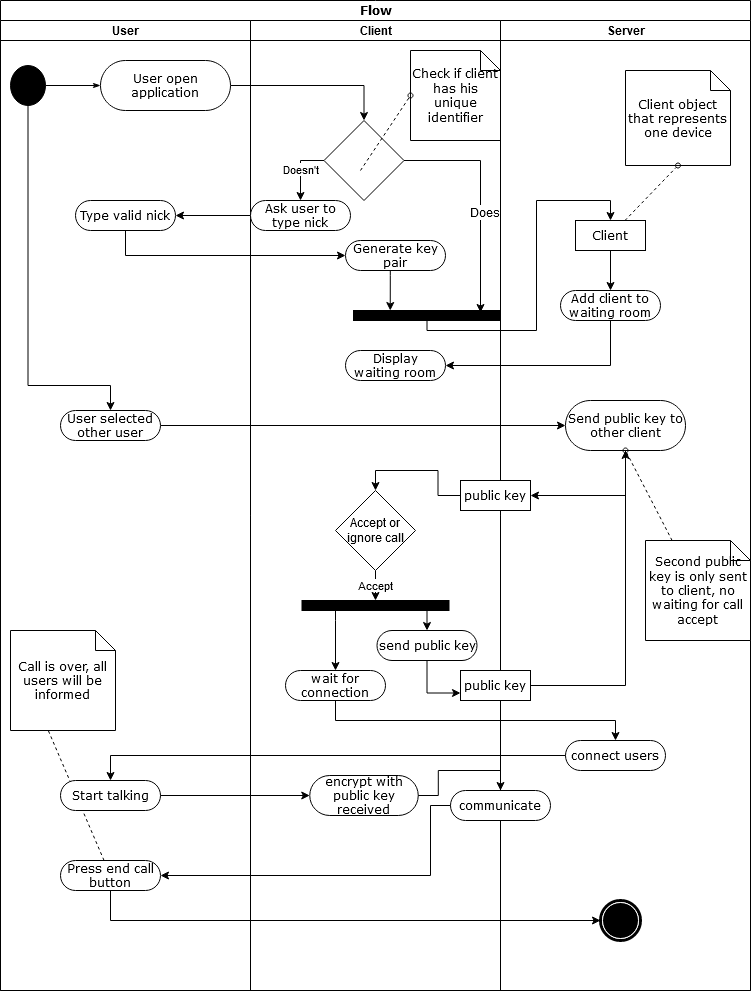

The diagram above was exported from draw.io. Its source (the exported page's mxGraphModel, read from the mxfile embedded in the PNG):
<mxGraphModel dx="1422" dy="741" grid="1" gridSize="10" guides="1" tooltips="1" connect="1" arrows="1" fold="1" page="1" pageScale="1" pageWidth="850" pageHeight="1100" background="#ffffff" math="0" shadow="0">
  <root>
    <mxCell id="0" />
    <mxCell id="1" parent="0" />
    <mxCell id="1c1d494c118603dd-1" value="Flow" style="swimlane;html=1;childLayout=stackLayout;startSize=20;rounded=0;shadow=0;comic=0;labelBackgroundColor=none;strokeWidth=1;fontFamily=Verdana;fontSize=12;align=center;" parent="1" vertex="1">
      <mxGeometry x="40" y="20" width="750" height="990" as="geometry" />
    </mxCell>
    <mxCell id="HjkLsY8Ph0DD7dAXMCXE-4" style="edgeStyle=orthogonalEdgeStyle;rounded=0;orthogonalLoop=1;jettySize=auto;html=1;entryX=0.5;entryY=0;entryDx=0;entryDy=0;" edge="1" parent="1c1d494c118603dd-1" source="60571a20871a0731-8" target="HjkLsY8Ph0DD7dAXMCXE-3">
      <mxGeometry relative="1" as="geometry" />
    </mxCell>
    <mxCell id="HjkLsY8Ph0DD7dAXMCXE-15" style="edgeStyle=orthogonalEdgeStyle;rounded=0;orthogonalLoop=1;jettySize=auto;html=1;entryX=1;entryY=0.5;entryDx=0;entryDy=0;" edge="1" parent="1c1d494c118603dd-1" source="HjkLsY8Ph0DD7dAXMCXE-10" target="HjkLsY8Ph0DD7dAXMCXE-13">
      <mxGeometry relative="1" as="geometry" />
    </mxCell>
    <mxCell id="HjkLsY8Ph0DD7dAXMCXE-19" style="edgeStyle=orthogonalEdgeStyle;rounded=0;orthogonalLoop=1;jettySize=auto;html=1;" edge="1" parent="1c1d494c118603dd-1" source="HjkLsY8Ph0DD7dAXMCXE-13" target="HjkLsY8Ph0DD7dAXMCXE-38">
      <mxGeometry relative="1" as="geometry">
        <Array as="points">
          <mxPoint x="125" y="255" />
        </Array>
      </mxGeometry>
    </mxCell>
    <mxCell id="HjkLsY8Ph0DD7dAXMCXE-25" style="edgeStyle=orthogonalEdgeStyle;rounded=0;orthogonalLoop=1;jettySize=auto;html=1;entryX=0.5;entryY=0;entryDx=0;entryDy=0;" edge="1" parent="1c1d494c118603dd-1" source="HjkLsY8Ph0DD7dAXMCXE-16" target="HjkLsY8Ph0DD7dAXMCXE-24">
      <mxGeometry relative="1" as="geometry">
        <Array as="points">
          <mxPoint x="427" y="330" />
          <mxPoint x="536" y="330" />
          <mxPoint x="536" y="200" />
          <mxPoint x="610" y="200" />
        </Array>
      </mxGeometry>
    </mxCell>
    <mxCell id="HjkLsY8Ph0DD7dAXMCXE-30" style="edgeStyle=orthogonalEdgeStyle;rounded=0;orthogonalLoop=1;jettySize=auto;html=1;entryX=1;entryY=0.5;entryDx=0;entryDy=0;" edge="1" parent="1c1d494c118603dd-1" source="1c1d494c118603dd-8" target="HjkLsY8Ph0DD7dAXMCXE-29">
      <mxGeometry relative="1" as="geometry">
        <Array as="points">
          <mxPoint x="610" y="365" />
        </Array>
      </mxGeometry>
    </mxCell>
    <mxCell id="HjkLsY8Ph0DD7dAXMCXE-34" style="edgeStyle=orthogonalEdgeStyle;rounded=0;orthogonalLoop=1;jettySize=auto;html=1;entryX=0;entryY=0.5;entryDx=0;entryDy=0;" edge="1" parent="1c1d494c118603dd-1" source="HjkLsY8Ph0DD7dAXMCXE-31" target="HjkLsY8Ph0DD7dAXMCXE-33">
      <mxGeometry relative="1" as="geometry">
        <mxPoint x="340" y="425" as="targetPoint" />
      </mxGeometry>
    </mxCell>
    <mxCell id="HjkLsY8Ph0DD7dAXMCXE-43" style="edgeStyle=orthogonalEdgeStyle;rounded=0;orthogonalLoop=1;jettySize=auto;html=1;entryX=0.5;entryY=0;entryDx=0;entryDy=0;" edge="1" parent="1c1d494c118603dd-1" source="HjkLsY8Ph0DD7dAXMCXE-36" target="HjkLsY8Ph0DD7dAXMCXE-42">
      <mxGeometry relative="1" as="geometry" />
    </mxCell>
    <mxCell id="HjkLsY8Ph0DD7dAXMCXE-55" style="edgeStyle=orthogonalEdgeStyle;rounded=0;orthogonalLoop=1;jettySize=auto;html=1;entryX=0;entryY=0.75;entryDx=0;entryDy=0;" edge="1" parent="1c1d494c118603dd-1" source="HjkLsY8Ph0DD7dAXMCXE-53" target="HjkLsY8Ph0DD7dAXMCXE-52">
      <mxGeometry relative="1" as="geometry" />
    </mxCell>
    <mxCell id="1c1d494c118603dd-2" value="User" style="swimlane;html=1;startSize=20;" parent="1c1d494c118603dd-1" vertex="1">
      <mxGeometry y="20" width="250" height="970" as="geometry" />
    </mxCell>
    <mxCell id="HjkLsY8Ph0DD7dAXMCXE-32" style="edgeStyle=orthogonalEdgeStyle;rounded=0;orthogonalLoop=1;jettySize=auto;html=1;" edge="1" parent="1c1d494c118603dd-2" source="60571a20871a0731-4" target="HjkLsY8Ph0DD7dAXMCXE-31">
      <mxGeometry relative="1" as="geometry">
        <Array as="points">
          <mxPoint x="28" y="365" />
        </Array>
      </mxGeometry>
    </mxCell>
    <mxCell id="60571a20871a0731-4" value="" style="ellipse;whiteSpace=wrap;html=1;rounded=0;shadow=0;comic=0;labelBackgroundColor=none;strokeWidth=1;fillColor=#000000;fontFamily=Verdana;fontSize=12;align=center;" parent="1c1d494c118603dd-2" vertex="1">
      <mxGeometry x="10" y="45" width="35" height="40" as="geometry" />
    </mxCell>
    <mxCell id="1c1d494c118603dd-27" style="edgeStyle=orthogonalEdgeStyle;rounded=0;html=1;labelBackgroundColor=none;startArrow=none;startFill=0;startSize=5;endArrow=classicThin;endFill=1;endSize=5;jettySize=auto;orthogonalLoop=1;strokeWidth=1;fontFamily=Verdana;fontSize=12" parent="1c1d494c118603dd-2" source="60571a20871a0731-4" target="60571a20871a0731-8" edge="1">
      <mxGeometry relative="1" as="geometry" />
    </mxCell>
    <mxCell id="HjkLsY8Ph0DD7dAXMCXE-75" style="edgeStyle=none;rounded=0;html=1;dashed=1;labelBackgroundColor=none;startArrow=none;startFill=0;startSize=5;endArrow=oval;endFill=0;endSize=5;jettySize=auto;orthogonalLoop=1;strokeWidth=1;fontFamily=Verdana;fontSize=12;entryX=0.5;entryY=1;entryDx=0;entryDy=0;" edge="1" parent="1c1d494c118603dd-2" source="HjkLsY8Ph0DD7dAXMCXE-70">
      <mxGeometry relative="1" as="geometry">
        <mxPoint x="85.80714285714271" y="780" as="sourcePoint" />
        <mxPoint x="39.200000000000045" y="690" as="targetPoint" />
      </mxGeometry>
    </mxCell>
    <mxCell id="HjkLsY8Ph0DD7dAXMCXE-74" value="Call is over, all users will be informed" style="shape=note;whiteSpace=wrap;html=1;rounded=0;shadow=0;comic=0;labelBackgroundColor=none;strokeWidth=1;fontFamily=Verdana;fontSize=12;align=center;size=20;" vertex="1" parent="1c1d494c118603dd-2">
      <mxGeometry x="10" y="610" width="105" height="100" as="geometry" />
    </mxCell>
    <mxCell id="HjkLsY8Ph0DD7dAXMCXE-62" value="Start talking" style="rounded=1;whiteSpace=wrap;html=1;shadow=0;comic=0;labelBackgroundColor=none;strokeWidth=1;fontFamily=Verdana;fontSize=12;align=center;arcSize=50;" vertex="1" parent="1c1d494c118603dd-2">
      <mxGeometry x="60" y="760" width="100" height="30" as="geometry" />
    </mxCell>
    <mxCell id="HjkLsY8Ph0DD7dAXMCXE-31" value="User selected other user" style="rounded=1;whiteSpace=wrap;html=1;shadow=0;comic=0;labelBackgroundColor=none;strokeWidth=1;fontFamily=Verdana;fontSize=12;align=center;arcSize=50;" vertex="1" parent="1c1d494c118603dd-2">
      <mxGeometry x="60" y="390" width="100" height="30" as="geometry" />
    </mxCell>
    <mxCell id="HjkLsY8Ph0DD7dAXMCXE-70" value="Press end call button" style="rounded=1;whiteSpace=wrap;html=1;shadow=0;comic=0;labelBackgroundColor=none;strokeWidth=1;fontFamily=Verdana;fontSize=12;align=center;arcSize=50;" vertex="1" parent="1c1d494c118603dd-2">
      <mxGeometry x="60" y="840" width="100" height="30" as="geometry" />
    </mxCell>
    <mxCell id="HjkLsY8Ph0DD7dAXMCXE-13" value="Type valid nick" style="rounded=1;whiteSpace=wrap;html=1;shadow=0;comic=0;labelBackgroundColor=none;strokeWidth=1;fontFamily=Verdana;fontSize=12;align=center;arcSize=50;" vertex="1" parent="1c1d494c118603dd-2">
      <mxGeometry x="75" y="180" width="100" height="30" as="geometry" />
    </mxCell>
    <mxCell id="60571a20871a0731-8" value="User open application" style="rounded=1;whiteSpace=wrap;html=1;shadow=0;comic=0;labelBackgroundColor=none;strokeWidth=1;fontFamily=Verdana;fontSize=12;align=center;arcSize=50;" parent="1c1d494c118603dd-2" vertex="1">
      <mxGeometry x="100" y="40" width="130" height="50" as="geometry" />
    </mxCell>
    <mxCell id="1c1d494c118603dd-3" value="Client" style="swimlane;html=1;startSize=20;" parent="1c1d494c118603dd-1" vertex="1">
      <mxGeometry x="250" y="20" width="250" height="970" as="geometry" />
    </mxCell>
    <mxCell id="HjkLsY8Ph0DD7dAXMCXE-40" style="edgeStyle=orthogonalEdgeStyle;rounded=0;orthogonalLoop=1;jettySize=auto;html=1;entryX=0.25;entryY=0;entryDx=0;entryDy=0;" edge="1" parent="1c1d494c118603dd-3" source="HjkLsY8Ph0DD7dAXMCXE-38" target="HjkLsY8Ph0DD7dAXMCXE-16">
      <mxGeometry relative="1" as="geometry">
        <Array as="points">
          <mxPoint x="140" y="255" />
        </Array>
      </mxGeometry>
    </mxCell>
    <mxCell id="HjkLsY8Ph0DD7dAXMCXE-10" value="Ask user to type nick" style="rounded=1;whiteSpace=wrap;html=1;shadow=0;comic=0;labelBackgroundColor=none;strokeWidth=1;fontFamily=Verdana;fontSize=12;align=center;arcSize=50;" vertex="1" parent="1c1d494c118603dd-3">
      <mxGeometry y="180" width="100" height="30" as="geometry" />
    </mxCell>
    <mxCell id="HjkLsY8Ph0DD7dAXMCXE-12" value="Doesn't" style="edgeStyle=orthogonalEdgeStyle;rounded=0;orthogonalLoop=1;jettySize=auto;html=1;exitX=0;exitY=0.5;exitDx=0;exitDy=0;entryX=0.5;entryY=0;entryDx=0;entryDy=0;" edge="1" parent="1c1d494c118603dd-3" source="HjkLsY8Ph0DD7dAXMCXE-3" target="HjkLsY8Ph0DD7dAXMCXE-10">
      <mxGeometry relative="1" as="geometry" />
    </mxCell>
    <mxCell id="HjkLsY8Ph0DD7dAXMCXE-20" style="edgeStyle=orthogonalEdgeStyle;rounded=0;orthogonalLoop=1;jettySize=auto;html=1;entryX=0.864;entryY=0.2;entryDx=0;entryDy=0;entryPerimeter=0;" edge="1" parent="1c1d494c118603dd-3" source="HjkLsY8Ph0DD7dAXMCXE-3" target="HjkLsY8Ph0DD7dAXMCXE-16">
      <mxGeometry relative="1" as="geometry">
        <mxPoint x="280" y="270" as="targetPoint" />
        <Array as="points">
          <mxPoint x="230" y="140" />
        </Array>
      </mxGeometry>
    </mxCell>
    <mxCell id="HjkLsY8Ph0DD7dAXMCXE-21" value="Does" style="text;html=1;align=center;verticalAlign=middle;resizable=0;points=[];labelBackgroundColor=#ffffff;" vertex="1" connectable="0" parent="HjkLsY8Ph0DD7dAXMCXE-20">
      <mxGeometry x="-0.1809" y="-34" relative="1" as="geometry">
        <mxPoint x="37" y="34" as="offset" />
      </mxGeometry>
    </mxCell>
    <mxCell id="HjkLsY8Ph0DD7dAXMCXE-51" style="edgeStyle=orthogonalEdgeStyle;rounded=0;orthogonalLoop=1;jettySize=auto;html=1;entryX=0.5;entryY=0;entryDx=0;entryDy=0;" edge="1" parent="1c1d494c118603dd-3" source="HjkLsY8Ph0DD7dAXMCXE-47" target="HjkLsY8Ph0DD7dAXMCXE-50">
      <mxGeometry relative="1" as="geometry">
        <Array as="points">
          <mxPoint x="85" y="600" />
          <mxPoint x="85" y="600" />
        </Array>
      </mxGeometry>
    </mxCell>
    <mxCell id="HjkLsY8Ph0DD7dAXMCXE-54" style="edgeStyle=orthogonalEdgeStyle;rounded=0;orthogonalLoop=1;jettySize=auto;html=1;exitX=0.75;exitY=1;exitDx=0;exitDy=0;entryX=0.5;entryY=0;entryDx=0;entryDy=0;" edge="1" parent="1c1d494c118603dd-3" source="HjkLsY8Ph0DD7dAXMCXE-47" target="HjkLsY8Ph0DD7dAXMCXE-53">
      <mxGeometry relative="1" as="geometry" />
    </mxCell>
    <mxCell id="HjkLsY8Ph0DD7dAXMCXE-65" value="encrypt with public key received" style="rounded=1;whiteSpace=wrap;html=1;shadow=0;comic=0;labelBackgroundColor=none;strokeWidth=1;fontFamily=Verdana;fontSize=12;align=center;arcSize=50;" vertex="1" parent="1c1d494c118603dd-3">
      <mxGeometry x="59.25" y="755" width="108.5" height="40" as="geometry" />
    </mxCell>
    <mxCell id="HjkLsY8Ph0DD7dAXMCXE-47" value="" style="whiteSpace=wrap;html=1;rounded=0;shadow=0;comic=0;labelBackgroundColor=none;strokeWidth=1;fillColor=#000000;fontFamily=Verdana;fontSize=12;align=center;rotation=0;" vertex="1" parent="1c1d494c118603dd-3">
      <mxGeometry x="51.5" y="580" width="147" height="10" as="geometry" />
    </mxCell>
    <mxCell id="HjkLsY8Ph0DD7dAXMCXE-50" value="wait for connection" style="rounded=1;whiteSpace=wrap;html=1;shadow=0;comic=0;labelBackgroundColor=none;strokeWidth=1;fontFamily=Verdana;fontSize=12;align=center;arcSize=50;" vertex="1" parent="1c1d494c118603dd-3">
      <mxGeometry x="35" y="650" width="100" height="30" as="geometry" />
    </mxCell>
    <mxCell id="HjkLsY8Ph0DD7dAXMCXE-3" value="" style="rhombus;whiteSpace=wrap;html=1;" vertex="1" parent="1c1d494c118603dd-3">
      <mxGeometry x="73.5" y="100" width="80" height="80" as="geometry" />
    </mxCell>
    <mxCell id="HjkLsY8Ph0DD7dAXMCXE-49" value="&lt;div&gt;Accept&lt;/div&gt;" style="edgeStyle=orthogonalEdgeStyle;rounded=0;orthogonalLoop=1;jettySize=auto;html=1;entryX=0.5;entryY=0;entryDx=0;entryDy=0;" edge="1" parent="1c1d494c118603dd-3" source="HjkLsY8Ph0DD7dAXMCXE-42" target="HjkLsY8Ph0DD7dAXMCXE-47">
      <mxGeometry relative="1" as="geometry" />
    </mxCell>
    <mxCell id="HjkLsY8Ph0DD7dAXMCXE-42" value="Accept or ignore call" style="rhombus;whiteSpace=wrap;html=1;" vertex="1" parent="1c1d494c118603dd-3">
      <mxGeometry x="85" y="470" width="80" height="80" as="geometry" />
    </mxCell>
    <mxCell id="HjkLsY8Ph0DD7dAXMCXE-29" value="&lt;div&gt;Display&lt;/div&gt;&lt;div&gt; waiting room &lt;/div&gt;" style="rounded=1;whiteSpace=wrap;html=1;shadow=0;comic=0;labelBackgroundColor=none;strokeWidth=1;fontFamily=Verdana;fontSize=12;align=center;arcSize=50;" vertex="1" parent="1c1d494c118603dd-3">
      <mxGeometry x="95" y="330" width="100" height="30" as="geometry" />
    </mxCell>
    <mxCell id="HjkLsY8Ph0DD7dAXMCXE-38" value="Generate key pair" style="rounded=1;whiteSpace=wrap;html=1;shadow=0;comic=0;labelBackgroundColor=none;strokeWidth=1;fontFamily=Verdana;fontSize=12;align=center;arcSize=50;" vertex="1" parent="1c1d494c118603dd-3">
      <mxGeometry x="95" y="220" width="100" height="30" as="geometry" />
    </mxCell>
    <mxCell id="HjkLsY8Ph0DD7dAXMCXE-16" value="" style="whiteSpace=wrap;html=1;rounded=0;shadow=0;comic=0;labelBackgroundColor=none;strokeWidth=1;fillColor=#000000;fontFamily=Verdana;fontSize=12;align=center;rotation=0;" vertex="1" parent="1c1d494c118603dd-3">
      <mxGeometry x="103" y="290" width="147" height="10" as="geometry" />
    </mxCell>
    <mxCell id="HjkLsY8Ph0DD7dAXMCXE-53" value="send public key" style="rounded=1;whiteSpace=wrap;html=1;shadow=0;comic=0;labelBackgroundColor=none;strokeWidth=1;fontFamily=Verdana;fontSize=12;align=center;arcSize=50;" vertex="1" parent="1c1d494c118603dd-3">
      <mxGeometry x="126.5" y="610" width="100" height="30" as="geometry" />
    </mxCell>
    <mxCell id="HjkLsY8Ph0DD7dAXMCXE-6" value="&lt;div&gt;Check if client has his unique identifier&lt;/div&gt;" style="shape=note;whiteSpace=wrap;html=1;rounded=0;shadow=0;comic=0;labelBackgroundColor=none;strokeWidth=1;fontFamily=Verdana;fontSize=12;align=center;size=20;" vertex="1" parent="1c1d494c118603dd-3">
      <mxGeometry x="160" y="30" width="90" height="90" as="geometry" />
    </mxCell>
    <mxCell id="HjkLsY8Ph0DD7dAXMCXE-8" style="edgeStyle=none;rounded=0;html=1;labelBackgroundColor=none;startArrow=none;startFill=0;startSize=5;endArrow=oval;endFill=0;endSize=5;jettySize=auto;orthogonalLoop=1;strokeWidth=1;fontFamily=Verdana;fontSize=12;dashed=1;entryX=0;entryY=0.5;entryDx=0;entryDy=0;entryPerimeter=0;exitX=0.456;exitY=0.625;exitDx=0;exitDy=0;exitPerimeter=0;" edge="1" parent="1c1d494c118603dd-3" source="HjkLsY8Ph0DD7dAXMCXE-3" target="HjkLsY8Ph0DD7dAXMCXE-6">
      <mxGeometry relative="1" as="geometry">
        <mxPoint x="-154.53125" y="284" as="sourcePoint" />
        <mxPoint x="-106.40625" y="240" as="targetPoint" />
      </mxGeometry>
    </mxCell>
    <mxCell id="1c1d494c118603dd-4" value="Server" style="swimlane;html=1;startSize=20;" parent="1c1d494c118603dd-1" vertex="1">
      <mxGeometry x="500" y="20" width="250" height="970" as="geometry" />
    </mxCell>
    <mxCell id="HjkLsY8Ph0DD7dAXMCXE-36" value="public key" style="rounded=0;whiteSpace=wrap;html=1;shadow=0;comic=0;labelBackgroundColor=none;strokeWidth=1;fontFamily=Verdana;fontSize=12;align=center;arcSize=50;" vertex="1" parent="1c1d494c118603dd-4">
      <mxGeometry x="-40" y="460" width="70" height="30" as="geometry" />
    </mxCell>
    <mxCell id="HjkLsY8Ph0DD7dAXMCXE-56" style="edgeStyle=orthogonalEdgeStyle;rounded=0;orthogonalLoop=1;jettySize=auto;html=1;entryX=0.5;entryY=1;entryDx=0;entryDy=0;" edge="1" parent="1c1d494c118603dd-4" source="HjkLsY8Ph0DD7dAXMCXE-52" target="HjkLsY8Ph0DD7dAXMCXE-33">
      <mxGeometry relative="1" as="geometry" />
    </mxCell>
    <mxCell id="HjkLsY8Ph0DD7dAXMCXE-52" value="public key" style="rounded=0;whiteSpace=wrap;html=1;shadow=0;comic=0;labelBackgroundColor=none;strokeWidth=1;fontFamily=Verdana;fontSize=12;align=center;arcSize=50;" vertex="1" parent="1c1d494c118603dd-4">
      <mxGeometry x="-40" y="650" width="70" height="30" as="geometry" />
    </mxCell>
    <mxCell id="HjkLsY8Ph0DD7dAXMCXE-68" value="communicate" style="rounded=1;whiteSpace=wrap;html=1;shadow=0;comic=0;labelBackgroundColor=none;strokeWidth=1;fontFamily=Verdana;fontSize=12;align=center;arcSize=50;" vertex="1" parent="1c1d494c118603dd-4">
      <mxGeometry x="-50" y="770" width="100" height="30" as="geometry" />
    </mxCell>
    <mxCell id="HjkLsY8Ph0DD7dAXMCXE-60" value="connect users" style="rounded=1;whiteSpace=wrap;html=1;shadow=0;comic=0;labelBackgroundColor=none;strokeWidth=1;fontFamily=Verdana;fontSize=12;align=center;arcSize=50;" vertex="1" parent="1c1d494c118603dd-4">
      <mxGeometry x="65" y="720" width="100" height="30" as="geometry" />
    </mxCell>
    <mxCell id="60571a20871a0731-5" value="" style="shape=mxgraph.bpmn.shape;html=1;verticalLabelPosition=bottom;labelBackgroundColor=#ffffff;verticalAlign=top;perimeter=ellipsePerimeter;outline=end;symbol=terminate;rounded=0;shadow=0;comic=0;strokeWidth=1;fontFamily=Verdana;fontSize=12;align=center;" parent="1c1d494c118603dd-4" vertex="1">
      <mxGeometry x="100" y="880" width="40" height="40" as="geometry" />
    </mxCell>
    <mxCell id="1c1d494c118603dd-8" value="Add client to waiting room " style="rounded=1;whiteSpace=wrap;html=1;shadow=0;comic=0;labelBackgroundColor=none;strokeWidth=1;fontFamily=Verdana;fontSize=12;align=center;arcSize=50;" parent="1c1d494c118603dd-4" vertex="1">
      <mxGeometry x="60" y="270" width="100" height="30" as="geometry" />
    </mxCell>
    <mxCell id="HjkLsY8Ph0DD7dAXMCXE-26" style="edgeStyle=orthogonalEdgeStyle;rounded=0;orthogonalLoop=1;jettySize=auto;html=1;" edge="1" parent="1c1d494c118603dd-4" source="HjkLsY8Ph0DD7dAXMCXE-24" target="1c1d494c118603dd-8">
      <mxGeometry relative="1" as="geometry" />
    </mxCell>
    <mxCell id="HjkLsY8Ph0DD7dAXMCXE-24" value="Client" style="rounded=0;whiteSpace=wrap;html=1;shadow=0;comic=0;labelBackgroundColor=none;strokeWidth=1;fontFamily=Verdana;fontSize=12;align=center;arcSize=50;" vertex="1" parent="1c1d494c118603dd-4">
      <mxGeometry x="75" y="200" width="70" height="30" as="geometry" />
    </mxCell>
    <mxCell id="HjkLsY8Ph0DD7dAXMCXE-37" style="edgeStyle=orthogonalEdgeStyle;rounded=0;orthogonalLoop=1;jettySize=auto;html=1;entryX=1;entryY=0.5;entryDx=0;entryDy=0;" edge="1" parent="1c1d494c118603dd-4" source="HjkLsY8Ph0DD7dAXMCXE-33" target="HjkLsY8Ph0DD7dAXMCXE-36">
      <mxGeometry relative="1" as="geometry">
        <Array as="points">
          <mxPoint x="125" y="475" />
        </Array>
      </mxGeometry>
    </mxCell>
    <mxCell id="HjkLsY8Ph0DD7dAXMCXE-33" value="Send public key to other client" style="rounded=1;whiteSpace=wrap;html=1;shadow=0;comic=0;labelBackgroundColor=none;strokeWidth=1;fontFamily=Verdana;fontSize=12;align=center;arcSize=50;" vertex="1" parent="1c1d494c118603dd-4">
      <mxGeometry x="65" y="380" width="120" height="50" as="geometry" />
    </mxCell>
    <mxCell id="1c1d494c118603dd-22" value="Client object that represents one device" style="shape=note;whiteSpace=wrap;html=1;rounded=0;shadow=0;comic=0;labelBackgroundColor=none;strokeWidth=1;fontFamily=Verdana;fontSize=12;align=center;size=20;" parent="1c1d494c118603dd-4" vertex="1">
      <mxGeometry x="125" y="50" width="105" height="95" as="geometry" />
    </mxCell>
    <mxCell id="HjkLsY8Ph0DD7dAXMCXE-27" style="edgeStyle=none;rounded=0;html=1;dashed=1;labelBackgroundColor=none;startArrow=none;startFill=0;startSize=5;endArrow=oval;endFill=0;endSize=5;jettySize=auto;orthogonalLoop=1;strokeWidth=1;fontFamily=Verdana;fontSize=12;entryX=0.5;entryY=1;entryDx=0;entryDy=0;entryPerimeter=0;" edge="1" parent="1c1d494c118603dd-4" source="HjkLsY8Ph0DD7dAXMCXE-24" target="1c1d494c118603dd-22">
      <mxGeometry relative="1" as="geometry">
        <mxPoint x="179.23076923076906" y="155" as="sourcePoint" />
        <mxPoint x="132.69230769230762" y="210" as="targetPoint" />
        <Array as="points" />
      </mxGeometry>
    </mxCell>
    <mxCell id="HjkLsY8Ph0DD7dAXMCXE-57" value="Second public key is only sent to client, no waiting for call accept" style="shape=note;whiteSpace=wrap;html=1;rounded=0;shadow=0;comic=0;labelBackgroundColor=none;strokeWidth=1;fontFamily=Verdana;fontSize=12;align=center;size=20;" vertex="1" parent="1c1d494c118603dd-4">
      <mxGeometry x="145" y="520" width="105" height="100" as="geometry" />
    </mxCell>
    <mxCell id="HjkLsY8Ph0DD7dAXMCXE-58" style="edgeStyle=none;rounded=0;html=1;dashed=1;labelBackgroundColor=none;startArrow=none;startFill=0;startSize=5;endArrow=oval;endFill=0;endSize=5;jettySize=auto;orthogonalLoop=1;strokeWidth=1;fontFamily=Verdana;fontSize=12;entryX=0.5;entryY=1;entryDx=0;entryDy=0;" edge="1" parent="1c1d494c118603dd-4" source="HjkLsY8Ph0DD7dAXMCXE-57" target="HjkLsY8Ph0DD7dAXMCXE-33">
      <mxGeometry relative="1" as="geometry">
        <mxPoint x="169.5999999999999" y="785" as="sourcePoint" />
        <mxPoint x="120" y="610" as="targetPoint" />
      </mxGeometry>
    </mxCell>
    <mxCell id="HjkLsY8Ph0DD7dAXMCXE-63" style="edgeStyle=orthogonalEdgeStyle;rounded=0;orthogonalLoop=1;jettySize=auto;html=1;entryX=0.5;entryY=0;entryDx=0;entryDy=0;" edge="1" parent="1c1d494c118603dd-1" source="HjkLsY8Ph0DD7dAXMCXE-60" target="HjkLsY8Ph0DD7dAXMCXE-62">
      <mxGeometry relative="1" as="geometry" />
    </mxCell>
    <mxCell id="HjkLsY8Ph0DD7dAXMCXE-64" style="edgeStyle=orthogonalEdgeStyle;rounded=0;orthogonalLoop=1;jettySize=auto;html=1;exitX=0.5;exitY=1;exitDx=0;exitDy=0;" edge="1" parent="1c1d494c118603dd-1" source="HjkLsY8Ph0DD7dAXMCXE-50" target="HjkLsY8Ph0DD7dAXMCXE-60">
      <mxGeometry relative="1" as="geometry" />
    </mxCell>
    <mxCell id="HjkLsY8Ph0DD7dAXMCXE-66" style="edgeStyle=orthogonalEdgeStyle;rounded=0;orthogonalLoop=1;jettySize=auto;html=1;entryX=0;entryY=0.5;entryDx=0;entryDy=0;" edge="1" parent="1c1d494c118603dd-1" source="HjkLsY8Ph0DD7dAXMCXE-62" target="HjkLsY8Ph0DD7dAXMCXE-65">
      <mxGeometry relative="1" as="geometry" />
    </mxCell>
    <mxCell id="HjkLsY8Ph0DD7dAXMCXE-71" style="edgeStyle=orthogonalEdgeStyle;rounded=0;orthogonalLoop=1;jettySize=auto;html=1;entryX=1;entryY=0.5;entryDx=0;entryDy=0;" edge="1" parent="1c1d494c118603dd-1" source="HjkLsY8Ph0DD7dAXMCXE-68" target="HjkLsY8Ph0DD7dAXMCXE-70">
      <mxGeometry relative="1" as="geometry">
        <Array as="points">
          <mxPoint x="430" y="805" />
          <mxPoint x="430" y="875" />
        </Array>
      </mxGeometry>
    </mxCell>
    <mxCell id="HjkLsY8Ph0DD7dAXMCXE-72" style="edgeStyle=orthogonalEdgeStyle;rounded=0;orthogonalLoop=1;jettySize=auto;html=1;entryX=0.5;entryY=0;entryDx=0;entryDy=0;" edge="1" parent="1c1d494c118603dd-1" source="HjkLsY8Ph0DD7dAXMCXE-65" target="HjkLsY8Ph0DD7dAXMCXE-68">
      <mxGeometry relative="1" as="geometry" />
    </mxCell>
    <mxCell id="HjkLsY8Ph0DD7dAXMCXE-73" style="edgeStyle=orthogonalEdgeStyle;rounded=0;orthogonalLoop=1;jettySize=auto;html=1;entryX=0;entryY=0.5;entryDx=0;entryDy=0;" edge="1" parent="1c1d494c118603dd-1" source="HjkLsY8Ph0DD7dAXMCXE-70" target="60571a20871a0731-5">
      <mxGeometry relative="1" as="geometry">
        <Array as="points">
          <mxPoint x="110" y="920" />
        </Array>
      </mxGeometry>
    </mxCell>
  </root>
</mxGraphModel>